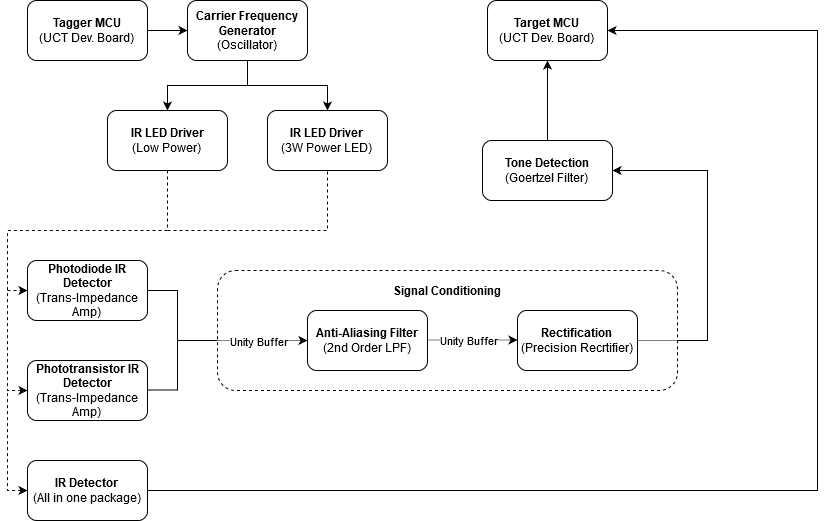

The diagram above was exported from draw.io. Its source (the exported page's mxGraphModel, read from the mxfile embedded in the PNG):
<mxGraphModel dx="1422" dy="763" grid="1" gridSize="10" guides="1" tooltips="1" connect="1" arrows="1" fold="1" page="1" pageScale="1" pageWidth="850" pageHeight="1100" math="0" shadow="0">
  <root>
    <mxCell id="0" />
    <mxCell id="1" parent="0" />
    <mxCell id="uc5iRVmBgQ_XqoSIN708-4" value="" style="rounded=1;whiteSpace=wrap;html=1;dashed=1;" parent="1" vertex="1">
      <mxGeometry x="230" y="350" width="460" height="120" as="geometry" />
    </mxCell>
    <mxCell id="EL8J1U6gTRaESC0L5m4n-10" style="edgeStyle=orthogonalEdgeStyle;rounded=0;orthogonalLoop=1;jettySize=auto;html=1;entryX=0;entryY=0.5;entryDx=0;entryDy=0;" parent="1" source="EL8J1U6gTRaESC0L5m4n-1" target="EL8J1U6gTRaESC0L5m4n-2" edge="1">
      <mxGeometry relative="1" as="geometry" />
    </mxCell>
    <mxCell id="EL8J1U6gTRaESC0L5m4n-1" value="&lt;div&gt;&lt;b&gt;Tagger MCU&lt;/b&gt;&lt;/div&gt;&lt;div&gt;(UCT Dev. Board)&lt;br&gt;&lt;/div&gt;" style="rounded=1;whiteSpace=wrap;html=1;" parent="1" vertex="1">
      <mxGeometry x="40" y="80" width="120" height="60" as="geometry" />
    </mxCell>
    <mxCell id="EL8J1U6gTRaESC0L5m4n-11" style="edgeStyle=orthogonalEdgeStyle;rounded=0;orthogonalLoop=1;jettySize=auto;html=1;entryX=0.5;entryY=0;entryDx=0;entryDy=0;" parent="1" source="EL8J1U6gTRaESC0L5m4n-2" target="EL8J1U6gTRaESC0L5m4n-3" edge="1">
      <mxGeometry relative="1" as="geometry" />
    </mxCell>
    <mxCell id="EL8J1U6gTRaESC0L5m4n-12" style="edgeStyle=orthogonalEdgeStyle;rounded=0;orthogonalLoop=1;jettySize=auto;html=1;" parent="1" source="EL8J1U6gTRaESC0L5m4n-2" target="EL8J1U6gTRaESC0L5m4n-4" edge="1">
      <mxGeometry relative="1" as="geometry" />
    </mxCell>
    <mxCell id="EL8J1U6gTRaESC0L5m4n-2" value="&lt;div&gt;&lt;b&gt;Carrier Frequency Generator&lt;/b&gt;&lt;/div&gt;&lt;div&gt;(Oscillator)&lt;br&gt;&lt;b&gt;&lt;/b&gt;&lt;/div&gt;" style="rounded=1;whiteSpace=wrap;html=1;" parent="1" vertex="1">
      <mxGeometry x="200" y="80" width="120" height="60" as="geometry" />
    </mxCell>
    <mxCell id="EL8J1U6gTRaESC0L5m4n-14" style="edgeStyle=orthogonalEdgeStyle;rounded=0;orthogonalLoop=1;jettySize=auto;html=1;dashed=1;endArrow=none;endFill=0;" parent="1" source="EL8J1U6gTRaESC0L5m4n-3" edge="1">
      <mxGeometry relative="1" as="geometry">
        <mxPoint x="100" y="310" as="targetPoint" />
        <Array as="points">
          <mxPoint x="180" y="310" />
        </Array>
      </mxGeometry>
    </mxCell>
    <mxCell id="EL8J1U6gTRaESC0L5m4n-3" value="&lt;div&gt;&lt;b&gt;IR LED Driver&lt;/b&gt;&lt;/div&gt;&lt;div&gt;(Low Power)&lt;br&gt;&lt;/div&gt;" style="rounded=1;whiteSpace=wrap;html=1;" parent="1" vertex="1">
      <mxGeometry x="120" y="190" width="120" height="60" as="geometry" />
    </mxCell>
    <mxCell id="EL8J1U6gTRaESC0L5m4n-4" value="&lt;div&gt;&lt;b&gt;IR LED Driver&lt;/b&gt;&lt;/div&gt;&lt;div&gt;(3W Power LED)&lt;br&gt;&lt;/div&gt;" style="rounded=1;whiteSpace=wrap;html=1;" parent="1" vertex="1">
      <mxGeometry x="280" y="190" width="120" height="60" as="geometry" />
    </mxCell>
    <mxCell id="EL8J1U6gTRaESC0L5m4n-5" value="&lt;div&gt;&lt;b&gt;Photodiode IR Detector&lt;/b&gt;&lt;/div&gt;&lt;div&gt;(Trans-Impedance Amp)&lt;br&gt;&lt;/div&gt;" style="rounded=1;whiteSpace=wrap;html=1;" parent="1" vertex="1">
      <mxGeometry x="40" y="340" width="120" height="60" as="geometry" />
    </mxCell>
    <mxCell id="EL8J1U6gTRaESC0L5m4n-19" style="edgeStyle=orthogonalEdgeStyle;rounded=0;orthogonalLoop=1;jettySize=auto;html=1;" parent="1" source="EL8J1U6gTRaESC0L5m4n-7" target="EL8J1U6gTRaESC0L5m4n-9" edge="1">
      <mxGeometry relative="1" as="geometry" />
    </mxCell>
    <mxCell id="EL8J1U6gTRaESC0L5m4n-7" value="&lt;div&gt;&lt;b&gt;Tone Detection&lt;/b&gt;&lt;/div&gt;&lt;div&gt;(Goertzel Filter)&lt;br&gt;&lt;/div&gt;" style="rounded=1;whiteSpace=wrap;html=1;" parent="1" vertex="1">
      <mxGeometry x="495" y="220" width="130" height="60" as="geometry" />
    </mxCell>
    <mxCell id="EL8J1U6gTRaESC0L5m4n-9" value="&lt;div&gt;&lt;b&gt;Target MCU&lt;/b&gt;&lt;/div&gt;&lt;div&gt;(UCT Dev. Board)&lt;br&gt;&lt;/div&gt;" style="rounded=1;whiteSpace=wrap;html=1;" parent="1" vertex="1">
      <mxGeometry x="500" y="80" width="120" height="60" as="geometry" />
    </mxCell>
    <mxCell id="EL8J1U6gTRaESC0L5m4n-20" value="&lt;div&gt;&lt;b&gt;Phototransistor IR Detector&lt;/b&gt;&lt;/div&gt;&lt;div&gt;(Trans-Impedance Amp)&lt;br&gt;&lt;b&gt;&lt;/b&gt;&lt;/div&gt;" style="rounded=1;whiteSpace=wrap;html=1;" parent="1" vertex="1">
      <mxGeometry x="40" y="440" width="120" height="60" as="geometry" />
    </mxCell>
    <mxCell id="EL8J1U6gTRaESC0L5m4n-21" value="" style="endArrow=none;dashed=1;html=1;exitX=0;exitY=0.5;exitDx=0;exitDy=0;rounded=0;endFill=0;startArrow=classic;startFill=1;" parent="1" source="EL8J1U6gTRaESC0L5m4n-20" edge="1">
      <mxGeometry width="50" height="50" relative="1" as="geometry">
        <mxPoint x="20" y="590" as="sourcePoint" />
        <mxPoint x="100" y="310" as="targetPoint" />
        <Array as="points">
          <mxPoint x="20" y="470" />
          <mxPoint x="20" y="310" />
        </Array>
      </mxGeometry>
    </mxCell>
    <mxCell id="EL8J1U6gTRaESC0L5m4n-23" value="" style="endArrow=none;dashed=1;html=1;entryX=0.5;entryY=1;entryDx=0;entryDy=0;rounded=0;" parent="1" target="EL8J1U6gTRaESC0L5m4n-4" edge="1">
      <mxGeometry width="50" height="50" relative="1" as="geometry">
        <mxPoint x="180" y="310" as="sourcePoint" />
        <mxPoint x="370" y="280" as="targetPoint" />
        <Array as="points">
          <mxPoint x="340" y="310" />
        </Array>
      </mxGeometry>
    </mxCell>
    <mxCell id="EL8J1U6gTRaESC0L5m4n-24" value="" style="endArrow=classic;dashed=1;html=1;entryX=0;entryY=0.5;entryDx=0;entryDy=0;startArrow=none;startFill=0;endFill=1;" parent="1" target="EL8J1U6gTRaESC0L5m4n-5" edge="1">
      <mxGeometry width="50" height="50" relative="1" as="geometry">
        <mxPoint x="20" y="370" as="sourcePoint" />
        <mxPoint x="370" y="280" as="targetPoint" />
      </mxGeometry>
    </mxCell>
    <mxCell id="EL8J1U6gTRaESC0L5m4n-39" style="edgeStyle=orthogonalEdgeStyle;rounded=0;orthogonalLoop=1;jettySize=auto;html=1;entryX=1;entryY=0.5;entryDx=0;entryDy=0;startArrow=none;startFill=0;endArrow=classic;endFill=1;" parent="1" source="EL8J1U6gTRaESC0L5m4n-25" target="EL8J1U6gTRaESC0L5m4n-9" edge="1">
      <mxGeometry relative="1" as="geometry">
        <Array as="points">
          <mxPoint x="830" y="570" />
          <mxPoint x="830" y="110" />
        </Array>
      </mxGeometry>
    </mxCell>
    <mxCell id="EL8J1U6gTRaESC0L5m4n-25" value="&lt;div&gt;&lt;b&gt;IR Detector&lt;br&gt;&lt;/b&gt;&lt;/div&gt;&lt;div&gt;(All in one package)&lt;br&gt;&lt;b&gt;&lt;/b&gt;&lt;/div&gt;" style="rounded=1;whiteSpace=wrap;html=1;" parent="1" vertex="1">
      <mxGeometry x="40" y="540" width="120" height="60" as="geometry" />
    </mxCell>
    <mxCell id="EL8J1U6gTRaESC0L5m4n-26" value="" style="endArrow=none;dashed=1;html=1;exitX=0;exitY=0.5;exitDx=0;exitDy=0;rounded=0;startArrow=classic;startFill=1;" parent="1" source="EL8J1U6gTRaESC0L5m4n-25" edge="1">
      <mxGeometry width="50" height="50" relative="1" as="geometry">
        <mxPoint x="20" y="630" as="sourcePoint" />
        <mxPoint x="20" y="470" as="targetPoint" />
        <Array as="points">
          <mxPoint x="20" y="570" />
        </Array>
      </mxGeometry>
    </mxCell>
    <mxCell id="EL8J1U6gTRaESC0L5m4n-27" style="edgeStyle=orthogonalEdgeStyle;rounded=0;orthogonalLoop=1;jettySize=auto;html=1;endArrow=none;endFill=0;" parent="1" source="EL8J1U6gTRaESC0L5m4n-5" edge="1">
      <mxGeometry relative="1" as="geometry">
        <mxPoint x="160" y="370" as="sourcePoint" />
        <mxPoint x="190" y="420" as="targetPoint" />
      </mxGeometry>
    </mxCell>
    <mxCell id="EL8J1U6gTRaESC0L5m4n-38" style="edgeStyle=orthogonalEdgeStyle;rounded=0;orthogonalLoop=1;jettySize=auto;html=1;endArrow=none;endFill=0;" parent="1" edge="1">
      <mxGeometry relative="1" as="geometry">
        <mxPoint x="160" y="469.5" as="sourcePoint" />
        <mxPoint x="190" y="420" as="targetPoint" />
      </mxGeometry>
    </mxCell>
    <mxCell id="uc5iRVmBgQ_XqoSIN708-1" value="&lt;div&gt;&lt;b&gt;Anti-Aliasing Filter&lt;/b&gt;&lt;/div&gt;&lt;div&gt;(2nd Order LPF)&lt;br&gt;&lt;/div&gt;" style="rounded=1;whiteSpace=wrap;html=1;" parent="1" vertex="1">
      <mxGeometry x="320" y="390" width="120" height="60" as="geometry" />
    </mxCell>
    <mxCell id="uc5iRVmBgQ_XqoSIN708-2" value="&lt;div&gt;&lt;b&gt;Rectification&lt;/b&gt;&lt;br&gt;&lt;/div&gt;&lt;div&gt;(Precision Recrtifier)&lt;br&gt;&lt;b&gt;&lt;/b&gt;&lt;/div&gt;" style="rounded=1;whiteSpace=wrap;html=1;" parent="1" vertex="1">
      <mxGeometry x="530" y="390" width="120" height="60" as="geometry" />
    </mxCell>
    <mxCell id="uc5iRVmBgQ_XqoSIN708-3" value="" style="endArrow=none;html=1;endFill=0;" parent="1" edge="1">
      <mxGeometry width="50" height="50" relative="1" as="geometry">
        <mxPoint x="190" y="420" as="sourcePoint" />
        <mxPoint x="230" y="420" as="targetPoint" />
      </mxGeometry>
    </mxCell>
    <mxCell id="uc5iRVmBgQ_XqoSIN708-5" value="" style="endArrow=classic;html=1;entryX=0;entryY=0.5;entryDx=0;entryDy=0;dashed=1;dashPattern=1 1;" parent="1" target="uc5iRVmBgQ_XqoSIN708-1" edge="1">
      <mxGeometry width="50" height="50" relative="1" as="geometry">
        <mxPoint x="231" y="420" as="sourcePoint" />
        <mxPoint x="420" y="360" as="targetPoint" />
      </mxGeometry>
    </mxCell>
    <mxCell id="uc5iRVmBgQ_XqoSIN708-6" value="Unity Buffer" style="edgeLabel;html=1;align=center;verticalAlign=middle;resizable=0;points=[];" parent="uc5iRVmBgQ_XqoSIN708-5" vertex="1" connectable="0">
      <mxGeometry x="0.4889" y="-4" relative="1" as="geometry">
        <mxPoint x="-27" y="-4" as="offset" />
      </mxGeometry>
    </mxCell>
    <mxCell id="uc5iRVmBgQ_XqoSIN708-7" value="" style="endArrow=classic;html=1;exitX=0;exitY=0.5;exitDx=0;exitDy=0;entryX=0;entryY=0.5;entryDx=0;entryDy=0;dashed=1;dashPattern=1 1;" parent="1" edge="1">
      <mxGeometry width="50" height="50" relative="1" as="geometry">
        <mxPoint x="440" y="419.5" as="sourcePoint" />
        <mxPoint x="530" y="419.5" as="targetPoint" />
      </mxGeometry>
    </mxCell>
    <mxCell id="uc5iRVmBgQ_XqoSIN708-8" value="Unity Buffer" style="edgeLabel;html=1;align=center;verticalAlign=middle;resizable=0;points=[];" parent="uc5iRVmBgQ_XqoSIN708-7" vertex="1" connectable="0">
      <mxGeometry x="0.4889" y="-4" relative="1" as="geometry">
        <mxPoint x="-27" y="-4" as="offset" />
      </mxGeometry>
    </mxCell>
    <mxCell id="uc5iRVmBgQ_XqoSIN708-9" value="" style="endArrow=none;html=1;exitX=1;exitY=0.5;exitDx=0;exitDy=0;dashed=1;dashPattern=1 1;endFill=0;entryX=0.998;entryY=0.583;entryDx=0;entryDy=0;entryPerimeter=0;" parent="1" source="uc5iRVmBgQ_XqoSIN708-2" target="uc5iRVmBgQ_XqoSIN708-4" edge="1">
      <mxGeometry width="50" height="50" relative="1" as="geometry">
        <mxPoint x="650" y="419.5" as="sourcePoint" />
        <mxPoint x="670" y="420" as="targetPoint" />
      </mxGeometry>
    </mxCell>
    <mxCell id="uc5iRVmBgQ_XqoSIN708-11" value="&lt;b&gt;Signal Conditioning&lt;/b&gt;" style="text;html=1;strokeColor=none;fillColor=none;align=center;verticalAlign=middle;whiteSpace=wrap;rounded=0;dashed=1;" parent="1" vertex="1">
      <mxGeometry x="400" y="360" width="120" height="20" as="geometry" />
    </mxCell>
    <mxCell id="uc5iRVmBgQ_XqoSIN708-14" value="" style="endArrow=classic;html=1;entryX=1;entryY=0.5;entryDx=0;entryDy=0;rounded=0;" parent="1" target="EL8J1U6gTRaESC0L5m4n-7" edge="1">
      <mxGeometry width="50" height="50" relative="1" as="geometry">
        <mxPoint x="690" y="420" as="sourcePoint" />
        <mxPoint x="470" y="270" as="targetPoint" />
        <Array as="points">
          <mxPoint x="720" y="420" />
          <mxPoint x="720" y="300" />
          <mxPoint x="720" y="250" />
        </Array>
      </mxGeometry>
    </mxCell>
  </root>
</mxGraphModel>